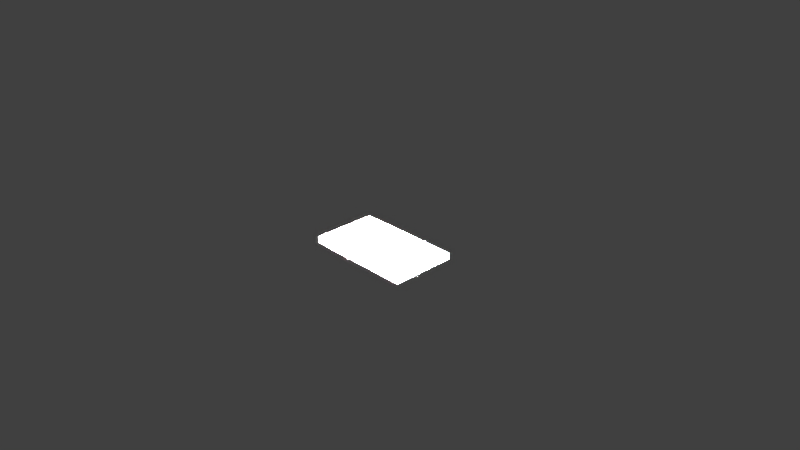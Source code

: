 # Source: kariespro.blend  (saved by Blender 2.68.0; exported with 4.5.12 LTS)
import bpy
from mathutils import Matrix  # noqa: F401  (used for matrix-valued properties, if any)

bpy.ops.wm.read_factory_settings(use_empty=True)
scene = bpy.context.scene
scene.name = 'Scene'

# ---- collections
col_collection_1 = bpy.data.collections.new('Collection 1'); scene.collection.children.link(col_collection_1)

# ---- materials (node trees are filled in below, after node groups)
mat_material_001 = bpy.data.materials.new('Material.001')
mat_material_001.alpha_threshold = 0.0
mat_material_001.use_transparent_shadow = False
mat_material_001.roughness = 0.5
mat_material_001.line_color = (0.0, 0.0, 0.0, 1.0)

# ---- material node trees

# ---- world
world_world = bpy.data.worlds.new('World'); scene.world = world_world
world_world.color = (0.05088, 0.05088, 0.05088)
world_world.use_sun_shadow = False
world_world.sun_shadow_jitter_overblur = 0.0
world_world.cycles.sampling_method = 'MANUAL'
world_world.cycles.sample_map_resolution = 256

# ---- cameras
cam_camera = bpy.data.cameras.new('Camera')
cam_camera.clip_end = 100.0
cam_camera.lens = 35.0
cam_camera.sensor_width = 32.0
cam_camera.sensor_height = 18.0
cam_camera.ortho_scale = 7.314
cam_camera.dof.focus_distance = 0.0
cam_camera.dof.aperture_fstop = 128.0

# ---- lights
light_lamp = bpy.data.lights.new('Lamp', 'SUN')
light_lamp.transmission_factor = 0.0
light_lamp.cutoff_distance = 30.0
light_lamp.angle = 0.1993
light_lamp.energy = 1e+05
light_lamp.shadow_buffer_clip_start = 1.001
light_lamp.shadow_soft_size = 0.1
light_lamp.shadow_cascade_max_distance = 1000.0
light_lamp.cycles.use_multiple_importance_sampling = False

# ---- meshes
me_cube = bpy.data.meshes.new('Cube')
me_cube.from_pydata([(-0.754, -0.443, -0.04), (-0.754, 0.443, -0.04), (0.754, 0.443, -0.04), (0.754, -0.443, -0.04), (-0.754, -0.443, 0.04), (-0.754, 0.443, 0.04), (0.754, 0.443, 0.04), (0.754, -0.443, 0.04)], [], [(4, 5, 1, 0), (5, 6, 2, 1), (6, 7, 3, 2), (7, 4, 0, 3), (0, 1, 2, 3), (7, 6, 5, 4)])
_uv = me_cube.uv_layers.new(name='UVMap')
_uv.uv.foreach_set('vector', [0.9607, 0.8718, 0.9593, 0.436, 0.9987, 0.4359, 1.0, 0.8716, 0.8783, 0.7418, 0.8761, 0.0001207, 0.9154, 0.0, 0.9177, 0.7417, 0.9607, 0.4359, 0.9593, 0.0001207, 0.9987, 0.0, 1.0, 0.4358, 0.92, 0.7418, 0.9177, 0.0001207, 0.957, 0.0, 0.9593, 0.7417, 0.438, 0.7417, 0.002275, 0.743, 0.0, 0.001337, 0.4358, 0.0, 0.438, 0.001337, 0.8738, 0.0, 0.8761, 0.7417, 0.4403, 0.743])
me_cube.materials.append(mat_material_001)
me_cube.use_remesh_preserve_volume = False
me_cube.use_remesh_preserve_attributes = False
me_cube.use_mirror_vertex_groups = False
me_cube.update()

# ---- objects
ob_cube = bpy.data.objects.new('Cube', me_cube)
ob_lamp = bpy.data.objects.new('Lamp', light_lamp)
ob_camera = bpy.data.objects.new('Camera', cam_camera)

# ---- transforms, parenting, visibility, modifiers, constraints
ob_cube.location = (0.05988, 0.1075, 0.07393)
ob_cube.lineart.crease_threshold = 0.0
ob_lamp.location = (0.4563, -1.119, 1.935)
ob_lamp.rotation_euler = (5.72, -0.2705, -3.509)
ob_lamp.scale = (0.2749, 0.2749, 0.2749)
ob_lamp.lock_rotations_4d = False
ob_lamp.empty_display_type = 'ARROWS'
ob_lamp.color = (0.0, 0.0, 0.0, 0.0)
ob_lamp.lineart.crease_threshold = 0.0
ob_camera.location = (7.481, -6.508, 5.344)
ob_camera.rotation_euler = (1.109, 0.01082, 0.8149)
ob_camera.lock_rotations_4d = False
ob_camera.empty_display_type = 'ARROWS'
ob_camera.color = (0.0, 0.0, 0.0, 0.0)
ob_camera.display_type = 'WIRE'
ob_camera.lineart.crease_threshold = 0.0

# ---- collection membership
col_collection_1.objects.link(ob_cube)
col_collection_1.objects.link(ob_lamp)
col_collection_1.objects.link(ob_camera)

# ---- scene / render settings (as saved in the file)
scene.camera = ob_camera
scene.frame_start = 1; scene.frame_end = 500; scene.frame_set(182)
scene.render.engine = 'BLENDER_EEVEE_NEXT'
scene.render.image_settings.color_mode = 'RGB'
scene.render.image_settings.compression = 90
scene.render.resolution_percentage = 50
scene.render.dither_intensity = 0.0
scene.cycles.use_denoising = False
scene.cycles.samples = 10
scene.cycles.sampling_pattern = 'TABULATED_SOBOL'
scene.cycles.light_sampling_threshold = 0.0
scene.cycles.use_adaptive_sampling = False
scene.cycles.use_light_tree = False
scene.cycles.blur_glossy = 0.0
scene.cycles.volume_bounces = 1
scene.cycles.pixel_filter_type = 'GAUSSIAN'
scene.cycles.sample_clamp_indirect = 0.0
scene.view_settings.view_transform = 'Standard'
bpy.context.view_layer.update()
